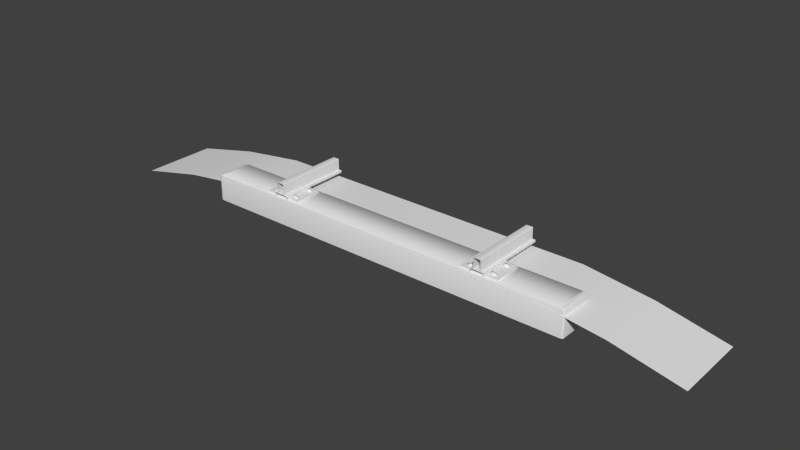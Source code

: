 # Source: Rails_01.blend  (saved by Blender 2.76.0; exported with 4.5.12 LTS)
import bpy
from mathutils import Matrix  # noqa: F401  (used for matrix-valued properties, if any)

bpy.ops.wm.read_factory_settings(use_empty=True)
scene = bpy.context.scene
scene.name = 'Scene'

# ---- collections
col_collection_1 = bpy.data.collections.new('Collection 1'); scene.collection.children.link(col_collection_1)

# ---- materials (node trees are filled in below, after node groups)
mat_rail = bpy.data.materials.new('Rail')
mat_rail.alpha_threshold = 0.0
mat_rail.use_transparent_shadow = False
mat_rail.roughness = 0.5
mat_tie = bpy.data.materials.new('Tie')
mat_tie.alpha_threshold = 0.0
mat_tie.use_transparent_shadow = False
mat_tie.roughness = 0.5
mat_gravel = bpy.data.materials.new('Gravel')
mat_gravel.alpha_threshold = 0.0
mat_gravel.use_transparent_shadow = False
mat_gravel.roughness = 0.5

# ---- material node trees

# ---- world
world_world = bpy.data.worlds.new('World'); scene.world = world_world
world_world.color = (0.05088, 0.05088, 0.05088)
world_world.use_sun_shadow = False
world_world.sun_shadow_jitter_overblur = 0.0
world_world.cycles.sampling_method = 'MANUAL'
world_world.cycles.sample_map_resolution = 256

# ---- meshes
me_cube_001 = bpy.data.meshes.new('Cube.001')
me_cube_001.from_pydata([(-1.1, 0.0, 0.16), (1.1, 0.0, 0.16), (-1.1, 0.5, 0.16), (1.1, 0.5, 0.16), (2.0, 0.0, 0.0), (2.0, 0.5, 0.0), (-2.0, 0.0, 0.0), (-2.0, 0.5, 0.0), (-1.55, 0.5, 0.1), (-1.55, 0.0, 0.1), (1.55, 0.0, 0.1), (1.55, 0.5, 0.1), (-1.295, 0.01072, 0.1717), (-1.294, 0.01072, 0.1743), (-1.288, 0.01072, 0.1767), (-1.294, 0.007299, 0.1717), (-1.292, 0.007318, 0.1743), (-1.287, 0.007375, 0.1767), (-1.288, 0.004192, 0.1717), (-1.287, 0.004268, 0.1743), (-1.281, 0.004496, 0.1765), (-1.295, 0.2179, 0.1717), (-1.294, 0.2213, 0.1717), (-1.288, 0.2244, 0.1717), (-1.294, 0.2179, 0.1743), (-1.292, 0.2213, 0.1743), (-1.287, 0.2243, 0.1743), (-1.288, 0.2179, 0.1767), (-1.287, 0.2212, 0.1767), (-1.281, 0.2241, 0.1765), (-1.295, 0.2179, 0.0), (-1.294, 0.2213, 0.0), (-1.288, 0.2244, 0.0), (-1.295, 0.01072, 0.0), (-1.294, 0.007299, 0.0), (-1.288, 0.004192, 0.0), (1.295, 0.2179, 0.1717), (1.294, 0.2179, 0.1743), (1.288, 0.2179, 0.1767), (1.294, 0.2213, 0.1717), (1.292, 0.2213, 0.1743), (1.287, 0.2212, 0.1767), (1.288, 0.2244, 0.1717), (1.287, 0.2243, 0.1743), (1.281, 0.2241, 0.1765), (1.295, 0.01072, 0.1717), (1.294, 0.007299, 0.1717), (1.288, 0.004192, 0.1717), (1.294, 0.01072, 0.1743), (1.292, 0.007318, 0.1743), (1.287, 0.004268, 0.1743), (1.288, 0.01072, 0.1767), (1.287, 0.007375, 0.1767), (1.281, 0.004496, 0.1765), (1.295, 0.01072, 0.0), (1.294, 0.007299, 0.0), (1.288, 0.004192, 0.0), (1.295, 0.2179, 0.0), (1.294, 0.2213, 0.0), (1.288, 0.2244, 0.0), (-1.275, 0.001823, 0.0), (-1.275, 0.001823, 0.1717), (-1.273, 0.001956, 0.1742), (-1.269, 0.002357, 0.1764), (-1.269, 0.004648, 0.1782), (-1.273, 0.007413, 0.1785), (-1.273, 0.2212, 0.1785), (-1.269, 0.224, 0.1782), (-1.269, 0.2262, 0.1764), (-1.273, 0.2266, 0.1742), (-1.275, 0.2268, 0.1717), (-1.275, 0.2268, 0.0), (1.269, 0.2262, 0.1764), (1.273, 0.2266, 0.1742), (1.275, 0.2268, 0.1717), (1.275, 0.2268, 0.0), (1.269, 0.224, 0.1782), (1.273, 0.2212, 0.1785), (1.273, 0.007413, 0.1785), (1.269, 0.004648, 0.1782), (1.269, 0.002357, 0.1764), (1.273, 0.001956, 0.1742), (1.275, 0.001823, 0.1717), (1.275, 0.001823, 0.0), (-1.261, 0.003024, 0.1776), (-1.261, 0.2256, 0.1776), (1.261, 0.003024, 0.1776), (1.261, 0.2256, 0.1776), (-0.7844, 0.03125, 0.2039), (-0.7843, 0.03125, 0.2049), (-0.7844, 0.4688, 0.2039), (-0.7843, 0.4688, 0.2049), (-0.6956, 0.4688, 0.2039), (-0.6957, 0.4688, 0.2049), (-0.6956, 0.03125, 0.2039), (-0.6957, 0.03125, 0.2049), (-0.7844, 0.0, 0.2049), (-0.7844, 0.5, 0.2049), (-0.6956, 0.5, 0.2049), (-0.6956, 0.0, 0.2049), (-0.7638, 0.0, 0.2743), (-0.7608, 0.0, 0.2789), (-0.7192, 0.0, 0.2789), (-0.7638, 0.5, 0.2743), (-0.7608, 0.5, 0.2789), (-0.7192, 0.5, 0.2789), (-0.7162, 0.5, 0.2743), (-0.7162, 0.0, 0.2743), (-0.7844, 0.0, 0.19), (-0.7831, 0.0, 0.2056), (-0.7844, 0.5, 0.19), (-0.7831, 0.5, 0.2056), (-0.6956, 0.0, 0.19), (-0.6969, 0.0, 0.2056), (-0.6956, 0.5, 0.19), (-0.6969, 0.5, 0.2056), (-0.7638, 0.0, 0.2059), (-0.7631, 0.0, 0.2778), (-0.7631, 0.5, 0.2778), (-0.7638, 0.5, 0.2059), (-0.7162, 0.0, 0.2059), (-0.7169, 0.0, 0.2778), (-0.7169, 0.5, 0.2778), (-0.7162, 0.5, 0.2059), (0.6956, 0.03125, 0.2039), (0.6957, 0.03125, 0.2049), (0.6956, 0.4688, 0.2039), (0.6957, 0.4688, 0.2049), (0.7844, 0.4688, 0.2039), (0.7843, 0.4688, 0.2049), (0.7844, 0.03125, 0.2039), (0.7843, 0.03125, 0.2049), (0.6956, 0.0, 0.2049), (0.6956, 0.5, 0.2049), (0.7844, 0.5, 0.2049), (0.7844, 0.0, 0.2049), (0.7162, 0.0, 0.2743), (0.7192, 0.0, 0.2789), (0.7608, 0.0, 0.2789), (0.7162, 0.5, 0.2743), (0.7192, 0.5, 0.2789), (0.7608, 0.5, 0.2789), (0.7638, 0.5, 0.2743), (0.7638, 0.0, 0.2743), (0.6956, 0.0, 0.19), (0.6969, 0.0, 0.2056), (0.6956, 0.5, 0.19), (0.6969, 0.5, 0.2056), (0.7844, 0.0, 0.19), (0.7831, 0.0, 0.2056), (0.7844, 0.5, 0.19), (0.7831, 0.5, 0.2056), (0.7162, 0.0, 0.2059), (0.7169, 0.0, 0.2778), (0.7169, 0.5, 0.2778), (0.7162, 0.5, 0.2059), (0.7638, 0.0, 0.2059), (0.7631, 0.0, 0.2778), (0.7631, 0.5, 0.2778), (0.7638, 0.5, 0.2059), (-0.865, 0.02, 0.17), (-0.865, 0.02, 0.189), (-0.865, 0.205, 0.17), (-0.865, 0.205, 0.189), (-0.615, 0.02, 0.17), (-0.615, 0.02, 0.189), (-0.615, 0.205, 0.17), (-0.615, 0.205, 0.189), (-0.795, 0.02, 0.1889), (-0.795, 0.02, 0.199), (-0.795, 0.205, 0.1889), (-0.795, 0.205, 0.199), (-0.785, 0.02, 0.1889), (-0.785, 0.02, 0.199), (-0.785, 0.205, 0.1889), (-0.785, 0.205, 0.199), (-0.695, 0.02, 0.1889), (-0.695, 0.02, 0.199), (-0.695, 0.205, 0.1889), (-0.695, 0.205, 0.199), (-0.685, 0.02, 0.1889), (-0.685, 0.02, 0.199), (-0.685, 0.205, 0.1889), (-0.685, 0.205, 0.199), (0.615, 0.02, 0.17), (0.615, 0.02, 0.189), (0.615, 0.205, 0.17), (0.615, 0.205, 0.189), (0.865, 0.02, 0.17), (0.865, 0.02, 0.189), (0.865, 0.205, 0.17), (0.865, 0.205, 0.189), (0.685, 0.02, 0.1889), (0.685, 0.02, 0.199), (0.685, 0.205, 0.1889), (0.685, 0.205, 0.199), (0.695, 0.02, 0.1889), (0.695, 0.02, 0.199), (0.695, 0.205, 0.1889), (0.695, 0.205, 0.199), (0.785, 0.02, 0.1889), (0.785, 0.02, 0.199), (0.785, 0.205, 0.1889), (0.785, 0.205, 0.199), (0.795, 0.02, 0.1889), (0.795, 0.02, 0.199), (0.795, 0.205, 0.1889), (0.795, 0.205, 0.199), (-0.8179, 0.1621, 0.1888), (-0.8179, 0.1779, 0.1888), (-0.8021, 0.1621, 0.1888), (-0.8021, 0.1779, 0.1888), (-0.8179, 0.1621, 0.2015), (-0.8179, 0.1779, 0.2015), (-0.8021, 0.1621, 0.2015), (-0.8021, 0.1779, 0.2015), (-0.8379, 0.164, 0.1885), (-0.8379, 0.176, 0.1885), (-0.8379, 0.164, 0.1945), (-0.8379, 0.176, 0.1945), (-0.8179, 0.04206, 0.1888), (-0.8179, 0.05794, 0.1888), (-0.8021, 0.04206, 0.1888), (-0.8021, 0.05794, 0.1888), (-0.8179, 0.04206, 0.2015), (-0.8179, 0.05794, 0.2015), (-0.8021, 0.04206, 0.2015), (-0.8021, 0.05794, 0.2015), (-0.8379, 0.04403, 0.1885), (-0.8379, 0.05597, 0.1885), (-0.8379, 0.04403, 0.1945), (-0.8379, 0.05597, 0.1945), (-0.6605, 0.1621, 0.1888), (-0.6605, 0.1779, 0.1888), (-0.6764, 0.1621, 0.1888), (-0.6764, 0.1779, 0.1888), (-0.6605, 0.1621, 0.2015), (-0.6605, 0.1779, 0.2015), (-0.6764, 0.1621, 0.2015), (-0.6764, 0.1779, 0.2015), (-0.6405, 0.164, 0.1885), (-0.6405, 0.176, 0.1885), (-0.6405, 0.164, 0.1945), (-0.6405, 0.176, 0.1945), (-0.6605, 0.04206, 0.1888), (-0.6605, 0.05794, 0.1888), (-0.6764, 0.04206, 0.1888), (-0.6764, 0.05794, 0.1888), (-0.6605, 0.04206, 0.2015), (-0.6605, 0.05794, 0.2015), (-0.6764, 0.04206, 0.2015), (-0.6764, 0.05794, 0.2015), (-0.6405, 0.04403, 0.1885), (-0.6405, 0.05597, 0.1885), (-0.6405, 0.04403, 0.1945), (-0.6405, 0.05597, 0.1945), (0.6621, 0.1621, 0.1888), (0.6621, 0.1779, 0.1888), (0.6779, 0.1621, 0.1888), (0.6779, 0.1779, 0.1888), (0.6621, 0.1621, 0.2015), (0.6621, 0.1779, 0.2015), (0.6779, 0.1621, 0.2015), (0.6779, 0.1779, 0.2015), (0.6421, 0.164, 0.1885), (0.6421, 0.176, 0.1885), (0.6421, 0.164, 0.1945), (0.6421, 0.176, 0.1945), (0.6621, 0.04206, 0.1888), (0.6621, 0.05794, 0.1888), (0.6779, 0.04206, 0.1888), (0.6779, 0.05794, 0.1888), (0.6621, 0.04206, 0.2015), (0.6621, 0.05794, 0.2015), (0.6779, 0.04206, 0.2015), (0.6779, 0.05794, 0.2015), (0.6421, 0.04403, 0.1885), (0.6421, 0.05597, 0.1885), (0.6421, 0.04403, 0.1945), (0.6421, 0.05597, 0.1945), (0.8195, 0.1621, 0.1888), (0.8195, 0.1779, 0.1888), (0.8036, 0.1621, 0.1888), (0.8036, 0.1779, 0.1888), (0.8195, 0.1621, 0.2015), (0.8195, 0.1779, 0.2015), (0.8036, 0.1621, 0.2015), (0.8036, 0.1779, 0.2015), (0.8395, 0.164, 0.1885), (0.8395, 0.176, 0.1885), (0.8395, 0.164, 0.1945), (0.8395, 0.176, 0.1945), (0.8195, 0.04206, 0.1888), (0.8195, 0.05794, 0.1888), (0.8036, 0.04206, 0.1888), (0.8036, 0.05794, 0.1888), (0.8195, 0.04206, 0.2015), (0.8195, 0.05794, 0.2015), (0.8036, 0.04206, 0.2015), (0.8036, 0.05794, 0.2015), (0.8395, 0.04403, 0.1885), (0.8395, 0.05597, 0.1885), (0.8395, 0.04403, 0.1945), (0.8395, 0.05597, 0.1945)], [], [(0, 1, 3, 2), (11, 10, 4, 5), (9, 8, 7, 6), (0, 2, 8, 9), (3, 1, 10, 11), (31, 30, 21), (15, 16, 13), (16, 17, 14), (18, 19, 16), (19, 20, 17), (20, 64, 65), (60, 61, 18), (61, 62, 19), (62, 63, 20), (63, 84, 64), (51, 48, 37), (24, 25, 22), (25, 26, 23), (26, 69, 70), (14, 27, 24), (27, 28, 25), (28, 29, 26), (29, 68, 69), (66, 67, 29), (67, 85, 68), (23, 32, 31), (71, 32, 23), (18, 15, 34), (85, 87, 72), (72, 73, 69), (48, 45, 36), (45, 46, 55), (24, 21, 12), (55, 46, 47), (39, 40, 37), (40, 41, 38), (42, 43, 40), (43, 44, 41), (44, 76, 77), (75, 74, 42), (74, 73, 43), (73, 72, 44), (72, 87, 76), (36, 57, 58), (48, 49, 46), (49, 50, 47), (50, 81, 82), (51, 52, 49), (52, 53, 50), (53, 80, 81), (65, 66, 14), (78, 79, 53), (79, 86, 80), (77, 78, 38), (83, 56, 47), (42, 39, 58), (80, 86, 84), (80, 63, 62), (73, 75, 71), (54, 57, 36), (30, 33, 12), (34, 15, 12), (77, 87, 86), (60, 83, 62), (22, 31, 21), (12, 15, 13), (13, 16, 14), (15, 18, 16), (16, 19, 17), (17, 20, 65), (35, 60, 18), (18, 61, 19), (19, 62, 20), (20, 63, 64), (38, 51, 37), (21, 24, 22), (22, 25, 23), (23, 26, 70), (13, 14, 24), (24, 27, 25), (25, 28, 26), (26, 29, 69), (28, 66, 29), (29, 67, 68), (22, 23, 31), (70, 71, 23), (35, 18, 34), (68, 85, 72), (68, 72, 69), (37, 48, 36), (54, 45, 55), (13, 24, 12), (56, 55, 47), (36, 39, 37), (37, 40, 38), (39, 42, 40), (40, 43, 41), (41, 44, 77), (59, 75, 42), (42, 74, 43), (43, 73, 44), (44, 72, 76), (39, 36, 58), (45, 48, 46), (46, 49, 47), (47, 50, 82), (48, 51, 49), (49, 52, 50), (50, 53, 81), (27, 14, 66), (17, 65, 14), (66, 28, 27), (52, 78, 53), (53, 79, 80), (51, 38, 78), (41, 77, 38), (78, 52, 51), (82, 83, 47), (59, 42, 58), (63, 80, 84), (81, 80, 62), (71, 70, 69), (45, 54, 36), (21, 30, 12), (33, 34, 12), (65, 64, 84), (84, 86, 87), (79, 78, 86), (77, 76, 87), (87, 85, 84), (67, 66, 85), (65, 84, 85), (78, 77, 86), (85, 66, 65), (83, 82, 81), (71, 69, 73), (73, 74, 75), (81, 62, 83), (61, 60, 62), (109, 113, 115), (112, 114, 92), (109, 111, 91), (120, 123, 106), (91, 90, 88), (110, 108, 88), (115, 113, 95), (95, 94, 92), (119, 116, 100), (100, 117, 118), (102, 105, 104), (102, 121, 122), (101, 104, 118), (121, 107, 106), (111, 109, 115), (94, 95, 99), (98, 93, 92), (94, 99, 112), (114, 98, 92), (92, 94, 112), (89, 96, 109), (111, 97, 91), (91, 89, 109), (107, 120, 106), (89, 91, 88), (90, 91, 97), (96, 89, 88), (90, 97, 110), (108, 96, 88), (88, 90, 110), (93, 98, 115), (113, 99, 95), (95, 93, 115), (93, 95, 92), (103, 119, 100), (103, 100, 118), (101, 102, 104), (105, 102, 122), (117, 101, 118), (122, 121, 106), (145, 149, 151), (148, 150, 128), (145, 147, 127), (156, 159, 142), (127, 126, 124), (146, 144, 124), (151, 149, 131), (131, 130, 128), (155, 152, 136), (136, 153, 154), (138, 141, 140), (138, 157, 158), (137, 140, 154), (157, 143, 142), (147, 145, 151), (130, 131, 135), (134, 129, 128), (130, 135, 148), (150, 134, 128), (128, 130, 148), (125, 132, 145), (147, 133, 127), (127, 125, 145), (143, 156, 142), (125, 127, 124), (126, 127, 133), (132, 125, 124), (126, 133, 146), (144, 132, 124), (124, 126, 146), (129, 134, 151), (149, 135, 131), (131, 129, 151), (129, 131, 128), (139, 155, 136), (139, 136, 154), (137, 138, 140), (141, 138, 158), (153, 137, 154), (158, 157, 142), (161, 163, 162, 160), (163, 167, 166, 162), (167, 165, 164, 166), (165, 161, 160, 164), (165, 167, 163, 161), (169, 171, 170, 168), (171, 175, 174, 170), (175, 173, 172, 174), (173, 169, 168, 172), (173, 175, 171, 169), (177, 179, 178, 176), (179, 183, 182, 178), (183, 181, 180, 182), (181, 177, 176, 180), (181, 183, 179, 177), (185, 187, 186, 184), (187, 191, 190, 186), (191, 189, 188, 190), (189, 185, 184, 188), (189, 191, 187, 185), (193, 195, 194, 192), (195, 199, 198, 194), (199, 197, 196, 198), (197, 193, 192, 196), (197, 199, 195, 193), (201, 203, 202, 200), (203, 207, 206, 202), (207, 205, 204, 206), (205, 201, 200, 204), (205, 207, 203, 201), (210, 211, 215, 214), (214, 215, 213, 212), (208, 212, 218, 216), (208, 210, 214, 212), (211, 209, 213, 215), (217, 216, 218, 219), (212, 213, 219, 218), (213, 209, 217, 219), (222, 223, 227, 226), (226, 227, 225, 224), (220, 224, 230, 228), (220, 222, 226, 224), (223, 221, 225, 227), (229, 228, 230, 231), (224, 225, 231, 230), (225, 221, 229, 231), (234, 238, 239, 235), (238, 236, 237, 239), (232, 240, 242, 236), (232, 236, 238, 234), (235, 239, 237, 233), (241, 243, 242, 240), (236, 242, 243, 237), (237, 243, 241, 233), (246, 250, 251, 247), (250, 248, 249, 251), (244, 252, 254, 248), (244, 248, 250, 246), (247, 251, 249, 245), (253, 255, 254, 252), (248, 254, 255, 249), (249, 255, 253, 245), (258, 259, 263, 262), (262, 263, 261, 260), (256, 260, 266, 264), (256, 258, 262, 260), (259, 257, 261, 263), (265, 264, 266, 267), (260, 261, 267, 266), (261, 257, 265, 267), (270, 271, 275, 274), (274, 275, 273, 272), (268, 272, 278, 276), (268, 270, 274, 272), (271, 269, 273, 275), (277, 276, 278, 279), (272, 273, 279, 278), (273, 269, 277, 279), (282, 286, 287, 283), (286, 284, 285, 287), (280, 288, 290, 284), (280, 284, 286, 282), (283, 287, 285, 281), (289, 291, 290, 288), (284, 290, 291, 285), (285, 291, 289, 281), (294, 298, 299, 295), (298, 296, 297, 299), (292, 300, 302, 296), (292, 296, 298, 294), (295, 299, 297, 293), (301, 303, 302, 300), (296, 302, 303, 297), (297, 303, 301, 293)])
me_cube_001.polygons.foreach_set('use_smooth', [1, 1, 1, 1, 1, 1, 1, 1, 1, 1, 1, 1, 1, 1, 1, 1, 1, 1, 1, 1, 1, 1, 1, 1, 1, 1, 1, 1, 1, 1, 1, 1, 1, 1, 1, 1, 1, 1, 1, 1, 1, 1, 1, 1, 1, 1, 1, 1, 1, 1, 1, 1, 1, 1, 1, 1, 1, 1, 1, 1, 1, 1, 1, 1, 1, 1, 1, 1, 1, 1, 1, 1, 1, 1, 1, 1, 1, 1, 1, 1, 1, 1, 1, 1, 1, 1, 1, 1, 1, 1, 1, 1, 1, 1, 1, 1, 1, 1, 1, 1, 1, 1, 1, 1, 1, 1, 1, 1, 1, 1, 1, 1, 1, 1, 1, 1, 1, 1, 1, 1, 1, 1, 1, 1, 1, 1, 1, 1, 1, 1, 1, 1, 1, 1, 1, 1, 1, 1, 1, 1, 1, 1, 1, 1, 1, 1, 1, 1, 1, 1, 1, 1, 1, 1, 1, 1, 1, 1, 1, 1, 1, 1, 1, 1, 1, 1, 1, 1, 1, 1, 1, 1, 1, 1, 1, 1, 1, 1, 1, 1, 1, 1, 1, 1, 1, 1, 1, 1, 1, 1, 1, 1, 1, 1, 1, 1, 1, 1, 1, 1, 1, 1, 1, 1, 1, 1, 1, 1, 1, 1, 1, 1, 1, 1, 1, 1, 1, 1, 1, 0, 0, 0, 0, 0, 0, 0, 0, 0, 0, 0, 0, 0, 0, 0, 0, 0, 0, 0, 0, 0, 0, 0, 0, 0, 0, 0, 0, 0, 0, 1, 1, 1, 1, 1, 1, 1, 1, 1, 1, 1, 1, 1, 1, 1, 1, 1, 1, 1, 1, 1, 1, 1, 1, 1, 1, 1, 1, 1, 1, 1, 1, 1, 1, 1, 1, 1, 1, 1, 1, 1, 1, 1, 1, 1, 1, 1, 1, 1, 1, 1, 1, 1, 1, 1, 1, 1, 1, 1, 1, 1, 1, 1, 1])
me_cube_001.polygons.foreach_set('material_index', [2, 2, 2, 2, 2, 1, 1, 1, 1, 1, 1, 1, 1, 1, 1, 1, 1, 1, 1, 1, 1, 1, 1, 1, 1, 1, 1, 1, 1, 1, 1, 1, 1, 1, 1, 1, 1, 1, 1, 1, 1, 1, 1, 1, 1, 1, 1, 1, 1, 1, 1, 1, 1, 1, 1, 1, 1, 1, 1, 1, 1, 1, 1, 1, 1, 1, 1, 1, 1, 1, 1, 1, 1, 1, 1, 1, 1, 1, 1, 1, 1, 1, 1, 1, 1, 1, 1, 1, 1, 1, 1, 1, 1, 1, 1, 1, 1, 1, 1, 1, 1, 1, 1, 1, 1, 1, 1, 1, 1, 1, 1, 1, 1, 1, 1, 1, 1, 1, 1, 1, 1, 1, 1, 1, 1, 1, 1, 1, 1, 1, 1, 1, 1, 1, 1, 1, 1, 1, 1, 0, 0, 0, 0, 0, 0, 0, 0, 0, 0, 0, 0, 0, 0, 0, 0, 0, 0, 0, 0, 0, 0, 0, 0, 0, 0, 0, 0, 0, 0, 0, 0, 0, 0, 0, 0, 0, 0, 0, 0, 0, 0, 0, 0, 0, 0, 0, 0, 0, 0, 0, 0, 0, 0, 0, 0, 0, 0, 0, 0, 0, 0, 0, 0, 0, 0, 0, 0, 0, 0, 0, 0, 0, 0, 0, 0, 0, 0, 0, 0, 0, 0, 0, 0, 0, 0, 0, 0, 0, 0, 0, 0, 0, 0, 0, 0, 0, 0, 0, 0, 0, 0, 0, 0, 0, 0, 0, 0, 0, 0, 0, 0, 0, 0, 0, 0, 0, 0, 0, 0, 0, 0, 0, 0, 0, 0, 0, 0, 0, 0, 0, 0, 0, 0, 0, 0, 0, 0, 0, 0, 0, 0, 0, 0, 0, 0, 0, 0, 0, 0, 0, 0, 0, 0, 0, 0, 0, 0, 0, 0, 0, 0, 0, 0, 0, 0, 0, 0, 0, 0, 0, 0, 0, 0])
_uv = me_cube_001.uv_layers.new(name='UVMap')
_uv.uv.foreach_set('vector', [0.2271, 3.529e-05, 0.7729, 3.522e-05, 0.7729, 0.1241, 0.2271, 0.1241, 0.8856, 0.1241, 0.8856, 3.522e-05, 1.0, 3.522e-05, 1.0, 0.1241, 0.1144, 3.53e-05, 0.1144, 0.1241, 3.522e-05, 0.1241, 3.522e-05, 3.532e-05, 0.2271, 3.529e-05, 0.2271, 0.1241, 0.1144, 0.1241, 0.1144, 3.53e-05, 0.7729, 0.1241, 0.7729, 3.522e-05, 0.8856, 3.522e-05, 0.8856, 0.1241, 0.7675, 0.3265, 0.7675, 0.3243, 0.9965, 0.3243, 0.9965, 0.1657, 1.0, 0.1654, 1.0, 0.1683, 0.006618, 1.999, 0.006694, 1.995, 0.01115, 1.996, 0.3062, 0.006431, 0.3028, 0.007799, 0.3019, 0.003553, 0.00255, 1.995, 0.002854, 1.991, 0.006694, 1.995, 0.002854, 1.991, 0.003057, 1.981, 0.006745, 1.984, 0.5315, 0.01491, 0.3068, 0.01708, 0.3062, 0.006431, 0.3068, 0.01708, 0.3034, 0.01827, 0.3028, 0.007799, 0.3034, 0.01827, 0.3005, 0.02177, 0.2998, 0.01183, 5.509e-07, 1.981, 0.0008913, 1.975, 0.003057, 1.981, 0.01115, 0.004073, 0.01115, 0.0, 0.2875, 0.0, 0.5349, 1.893, 0.5354, 1.891, 0.5389, 1.893, 0.5354, 1.891, 0.5359, 1.887, 0.5393, 1.888, 0.5359, 1.887, 0.5362, 1.876, 0.5396, 1.878, 0.01115, 1.996, 0.2875, 1.996, 0.2875, 2.0, 0.2875, 1.996, 0.2919, 1.995, 0.292, 1.999, 0.2919, 1.995, 0.2958, 1.991, 0.2961, 1.995, 0.5329, 1.883, 0.5333, 1.873, 0.5362, 1.876, 0.2919, 1.984, 0.2956, 1.981, 0.2958, 1.991, 0.2956, 1.981, 0.2977, 1.975, 0.2986, 1.981, 0.5393, 1.888, 0.7672, 1.892, 0.7667, 1.897, 0.7675, 1.882, 0.7672, 1.892, 0.5393, 1.888, 0.3062, 0.006431, 0.3054, 0.002171, 0.5302, 0.0, 0.5315, 1.868, 0.5315, 0.02258, 0.5333, 0.01691, 0.5333, 0.01691, 0.5362, 0.01354, 0.5362, 1.876, 0.7675, 0.002641, 0.771, 0.002641, 0.771, 0.1628, 0.771, 0.002641, 0.771, 2.808e-08, 1.0, 0.0, 1.0, 0.324, 0.9965, 0.3243, 0.9965, 0.1686, 0.5302, 1.993, 0.3054, 1.995, 0.3062, 1.991, 0.771, 0.1654, 0.7675, 0.1654, 0.7675, 0.1628, 0.292, 0.001354, 0.2919, 0.005418, 0.2875, 0.004073, 0.5393, 0.003082, 0.5359, 0.004309, 0.5354, 0.00122, 0.2961, 0.005418, 0.2958, 0.009453, 0.2919, 0.005418, 0.2958, 0.009453, 0.2956, 0.01929, 0.2919, 0.01578, 0.7675, 0.01676, 0.5396, 0.01247, 0.5393, 0.003082, 0.5396, 0.01247, 0.5362, 0.01354, 0.5359, 0.004309, 0.5362, 0.01354, 0.5333, 0.01691, 0.5329, 0.008128, 0.2986, 0.01929, 0.2977, 0.02514, 0.2956, 0.01929, 0.771, 0.1628, 1.0, 0.1628, 1.0, 0.1654, 0.7675, 0.002641, 0.7675, 1.473e-05, 0.771, 2.808e-08, 0.3019, 1.993, 0.3027, 1.99, 0.3062, 1.991, 0.3027, 1.99, 0.3034, 1.979, 0.3068, 1.981, 0.01115, 0.004073, 0.006694, 0.005418, 0.006618, 0.001354, 0.006694, 0.005418, 0.002854, 0.009453, 0.002549, 0.005418, 0.2998, 1.986, 0.3005, 1.976, 0.3034, 1.979, 0.006745, 1.984, 0.2919, 1.984, 0.01115, 1.996, 0.006744, 0.01578, 0.003057, 0.01929, 0.002854, 0.009453, 0.003057, 0.01929, 0.0008907, 0.02514, 0.0, 0.01929, 0.2919, 0.01578, 0.006744, 0.01578, 0.2875, 0.004073, 0.5315, 1.978, 0.5309, 1.989, 0.3062, 1.991, 0.5393, 0.003082, 0.5389, 0.0, 0.7667, 0.00429, 0.3005, 1.976, 0.2986, 1.97, 0.2986, 0.02757, 0.3005, 1.976, 0.3005, 0.02177, 0.3034, 0.01827, 0.5362, 0.01354, 0.7675, 0.01676, 0.7675, 1.882, 1.0, 0.002641, 1.0, 0.1628, 0.771, 0.1628, 0.7675, 0.3243, 0.7675, 0.1686, 0.9965, 0.1686, 0.7675, 0.1657, 0.9965, 0.1657, 0.9965, 0.1686, 0.2919, 0.01578, 0.2977, 0.02514, 0.0008907, 0.02514, 0.5315, 0.01491, 0.5315, 1.978, 0.3034, 0.01827, 0.9965, 0.3265, 0.7675, 0.3265, 0.9965, 0.3243, 0.9965, 0.1686, 0.9965, 0.1657, 1.0, 0.1683, 0.01115, 2.0, 0.006618, 1.999, 0.01115, 1.996, 0.3054, 0.002171, 0.3062, 0.006431, 0.3019, 0.003553, 0.006618, 1.999, 0.00255, 1.995, 0.006694, 1.995, 0.006694, 1.995, 0.002854, 1.991, 0.006745, 1.984, 0.5309, 0.00426, 0.5315, 0.01491, 0.3062, 0.006431, 0.3062, 0.006431, 0.3068, 0.01708, 0.3028, 0.007799, 0.3028, 0.007799, 0.3034, 0.01827, 0.2998, 0.01183, 0.002854, 1.991, 5.509e-07, 1.981, 0.003057, 1.981, 0.2875, 0.004073, 0.01115, 0.004073, 0.2875, 0.0, 0.5385, 1.895, 0.5349, 1.893, 0.5389, 1.893, 0.5389, 1.893, 0.5354, 1.891, 0.5393, 1.888, 0.5393, 1.888, 0.5359, 1.887, 0.5396, 1.878, 0.01115, 2.0, 0.01115, 1.996, 0.2875, 2.0, 0.2875, 2.0, 0.2875, 1.996, 0.292, 1.999, 0.292, 1.999, 0.2919, 1.995, 0.2961, 1.995, 0.5359, 1.887, 0.5329, 1.883, 0.5362, 1.876, 0.2919, 1.995, 0.2919, 1.984, 0.2958, 1.991, 0.2958, 1.991, 0.2956, 1.981, 0.2986, 1.981, 0.5389, 1.893, 0.5393, 1.888, 0.7667, 1.897, 0.5396, 1.878, 0.7675, 1.882, 0.5393, 1.888, 0.5309, 0.00426, 0.3062, 0.006431, 0.5302, 0.0, 0.5333, 1.873, 0.5315, 1.868, 0.5333, 0.01691, 0.5333, 1.873, 0.5333, 0.01691, 0.5362, 1.876, 0.7675, 0.1628, 0.7675, 0.002641, 0.771, 0.1628, 1.0, 0.002641, 0.771, 0.002641, 1.0, 0.0, 1.0, 0.1683, 1.0, 0.324, 0.9965, 0.1686, 0.5309, 1.989, 0.5302, 1.993, 0.3062, 1.991, 0.771, 0.1628, 0.771, 0.1654, 0.7675, 0.1628, 0.2875, 0.0, 0.292, 0.001354, 0.2875, 0.004073, 0.5389, 0.0, 0.5393, 0.003082, 0.5354, 0.00122, 0.292, 0.001354, 0.2961, 0.005418, 0.2919, 0.005418, 0.2919, 0.005418, 0.2958, 0.009453, 0.2919, 0.01578, 0.7672, 0.007372, 0.7675, 0.01676, 0.5393, 0.003082, 0.5393, 0.003082, 0.5396, 0.01247, 0.5359, 0.004309, 0.5359, 0.004309, 0.5362, 0.01354, 0.5329, 0.008128, 0.2958, 0.009453, 0.2986, 0.01929, 0.2956, 0.01929, 0.771, 0.1654, 0.771, 0.1628, 1.0, 0.1654, 0.771, 0.002641, 0.7675, 0.002641, 0.771, 2.808e-08, 0.3054, 1.995, 0.3019, 1.993, 0.3062, 1.991, 0.3062, 1.991, 0.3027, 1.99, 0.3068, 1.981, 0.01115, 0.0, 0.01115, 0.004073, 0.006618, 0.001354, 0.006618, 0.001354, 0.006694, 0.005418, 0.002549, 0.005418, 0.3027, 1.99, 0.2998, 1.986, 0.3034, 1.979, 0.2875, 1.996, 0.01115, 1.996, 0.2919, 1.984, 0.006694, 1.995, 0.006745, 1.984, 0.01115, 1.996, 0.2919, 1.984, 0.2919, 1.995, 0.2875, 1.996, 0.006694, 0.005418, 0.006744, 0.01578, 0.002854, 0.009453, 0.002854, 0.009453, 0.003057, 0.01929, 0.0, 0.01929, 0.01115, 0.004073, 0.2875, 0.004073, 0.006744, 0.01578, 0.2919, 0.005418, 0.2919, 0.01578, 0.2875, 0.004073, 0.006744, 0.01578, 0.006694, 0.005418, 0.01115, 0.004073, 0.3068, 1.981, 0.5315, 1.978, 0.3062, 1.991, 0.7672, 0.007372, 0.5393, 0.003082, 0.7667, 0.00429, 0.3005, 0.02177, 0.3005, 1.976, 0.2986, 0.02757, 0.3034, 1.979, 0.3005, 1.976, 0.3034, 0.01827, 0.7675, 1.882, 0.5396, 1.878, 0.5362, 1.876, 0.771, 0.002641, 1.0, 0.002641, 0.771, 0.1628, 0.9965, 0.3243, 0.7675, 0.3243, 0.9965, 0.1686, 0.7675, 0.1686, 0.7675, 0.1657, 0.9965, 0.1686, 0.006745, 1.984, 0.003057, 1.981, 0.0008913, 1.975, 0.0008913, 1.975, 0.0008907, 0.02514, 0.2977, 0.02514, 0.003057, 0.01929, 0.006744, 0.01578, 0.0008907, 0.02514, 0.2919, 0.01578, 0.2956, 0.01929, 0.2977, 0.02514, 0.2977, 0.02514, 0.2977, 1.975, 0.0008913, 1.975, 0.2956, 1.981, 0.2919, 1.984, 0.2977, 1.975, 0.006745, 1.984, 0.0008913, 1.975, 0.2977, 1.975, 0.006744, 0.01578, 0.2919, 0.01578, 0.0008907, 0.02514, 0.2977, 1.975, 0.2919, 1.984, 0.006745, 1.984, 0.5315, 1.978, 0.3068, 1.981, 0.3034, 1.979, 0.7675, 1.882, 0.5362, 1.876, 0.5362, 0.01354, 0.5362, 0.01354, 0.5396, 0.01247, 0.7675, 0.01676, 0.3034, 1.979, 0.3034, 0.01827, 0.5315, 1.978, 0.3068, 0.01708, 0.5315, 0.01491, 0.3034, 0.01827, 0.002253, 3.06e-08, 0.142, 4.858e-10, 0.142, 1.0, 0.2442, 0.0, 0.2442, 1.0, 0.2217, 0.9375, 0.002253, 3.06e-08, 0.002254, 1.0, 0.0002343, 0.9375, 0.6119, 0.0, 0.6119, 1.0, 0.5011, 1.0, 0.2201, 0.0625, 0.2217, 0.0625, 0.2217, 0.9375, 0.2442, 0.0, 0.2442, 1.0, 0.2217, 0.9375, 0.142, 1.0, 0.142, 4.858e-10, 0.144, 0.0625, 0.2201, 0.0625, 0.2217, 0.0625, 0.2217, 0.9375, 0.6119, 0.0, 0.6119, 1.0, 0.5011, 1.0, 0.5011, 1.0, 0.4955, 1.0, 0.4955, 1.192e-07, 0.7666, 0.0, 0.7666, 1.0, 0.699, 1.0, 0.7666, 0.0, 0.7702, 0.0, 0.7702, 1.0, 0.699, 0.0, 0.699, 1.0, 0.6954, 1.0, 0.4955, 0.0, 0.5011, 0.0, 0.5011, 1.0, 0.002254, 1.0, 0.002253, 3.06e-08, 0.142, 1.0, 0.2217, 0.0625, 0.2201, 0.0625, 0.2201, 8.965e-09, 0.2201, 1.0, 0.2201, 0.9375, 0.2217, 0.9375, 0.2217, 0.0625, 0.2201, 8.965e-09, 0.2442, 0.0, 0.2442, 1.0, 0.2201, 1.0, 0.2217, 0.9375, 0.2217, 0.9375, 0.2217, 0.0625, 0.2442, 0.0, 0.0002342, 0.0625, 0.0, 3.109e-08, 0.002253, 3.06e-08, 0.002254, 1.0, 9.669e-08, 1.0, 0.0002343, 0.9375, 0.0002343, 0.9375, 0.0002342, 0.0625, 0.002253, 3.06e-08, 0.5011, 0.0, 0.6119, 0.0, 0.5011, 1.0, 0.2201, 0.9375, 0.2201, 0.0625, 0.2217, 0.9375, 0.2217, 0.0625, 0.2201, 0.0625, 0.2201, 0.0, 0.2201, 1.0, 0.2201, 0.9375, 0.2217, 0.9375, 0.2217, 0.0625, 0.2201, 0.0, 0.2442, 0.0, 0.2442, 1.0, 0.2201, 1.0, 0.2217, 0.9375, 0.2217, 0.9375, 0.2217, 0.0625, 0.2442, 0.0, 0.144, 0.9375, 0.1442, 1.0, 0.142, 1.0, 0.142, 4.858e-10, 0.1442, 0.0, 0.144, 0.0625, 0.144, 0.0625, 0.144, 0.9375, 0.142, 1.0, 0.2201, 0.9375, 0.2201, 0.0625, 0.2217, 0.9375, 0.5011, 1.192e-07, 0.6119, 0.0, 0.5011, 1.0, 0.5011, 1.192e-07, 0.5011, 1.0, 0.4955, 1.192e-07, 0.699, 0.0, 0.7666, 0.0, 0.699, 1.0, 0.7666, 1.0, 0.7666, 0.0, 0.7702, 1.0, 0.6954, 0.0, 0.699, 0.0, 0.6954, 1.0, 0.4955, 1.0, 0.4955, 0.0, 0.5011, 1.0, 0.002253, 3.06e-08, 0.142, 4.858e-10, 0.142, 1.0, 0.2442, 1.474e-13, 0.2442, 1.0, 0.2217, 0.9375, 0.002253, 3.06e-08, 0.002253, 1.0, 0.0002339, 0.9375, 0.6119, 0.0, 0.6119, 1.0, 0.5011, 1.0, 0.2201, 0.0625, 0.2217, 0.0625, 0.2217, 0.9375, 0.2442, 0.0, 0.2442, 1.0, 0.2217, 0.9375, 0.142, 1.0, 0.142, 4.858e-10, 0.144, 0.0625, 0.2201, 0.0625, 0.2217, 0.0625, 0.2217, 0.9375, 0.6119, 0.0, 0.6119, 1.0, 0.5011, 1.0, 0.5011, 1.0, 0.4955, 1.0, 0.4955, 0.0, 0.7666, 0.0, 0.7666, 1.0, 0.699, 1.0, 0.7666, 0.0, 0.7702, 0.0, 0.7702, 1.0, 0.699, 0.0, 0.699, 1.0, 0.6954, 1.0, 0.4955, 0.0, 0.5011, 0.0, 0.5011, 1.0, 0.002253, 1.0, 0.002253, 3.06e-08, 0.142, 1.0, 0.2217, 0.0625, 0.2201, 0.0625, 0.2201, 0.0, 0.2201, 1.0, 0.2201, 0.9375, 0.2217, 0.9375, 0.2217, 0.0625, 0.2201, 0.0, 0.2442, 1.474e-13, 0.2442, 1.0, 0.2201, 1.0, 0.2217, 0.9375, 0.2217, 0.9375, 0.2217, 0.0625, 0.2442, 1.474e-13, 0.0002338, 0.0625, -3.981e-07, 3.109e-08, 0.002253, 3.06e-08, 0.002253, 1.0, -2.937e-07, 1.0, 0.0002339, 0.9375, 0.0002339, 0.9375, 0.0002338, 0.0625, 0.002253, 3.06e-08, 0.5011, 0.0, 0.6119, 0.0, 0.5011, 1.0, 0.2201, 0.9375, 0.2201, 0.0625, 0.2217, 0.9375, 0.2217, 0.0625, 0.2201, 0.0625, 0.2201, 0.0, 0.2201, 1.0, 0.2201, 0.9375, 0.2217, 0.9375, 0.2217, 0.0625, 0.2201, 0.0, 0.2442, 0.0, 0.2442, 1.0, 0.2201, 1.0, 0.2217, 0.9375, 0.2217, 0.9375, 0.2217, 0.0625, 0.2442, 0.0, 0.144, 0.9375, 0.1442, 1.0, 0.142, 1.0, 0.142, 4.858e-10, 0.1442, 0.0, 0.144, 0.0625, 0.144, 0.0625, 0.144, 0.9375, 0.142, 1.0, 0.2201, 0.9375, 0.2201, 0.0625, 0.2217, 0.9375, 0.5011, 0.0, 0.6119, 0.0, 0.5011, 1.0, 0.5011, 0.0, 0.5011, 1.0, 0.4955, 0.0, 0.699, 0.0, 0.7666, 0.0, 0.699, 1.0, 0.7666, 1.0, 0.7666, 0.0, 0.7702, 1.0, 0.6954, 0.0, 0.699, 0.0, 0.6954, 1.0, 0.4955, 1.0, 0.4955, 0.0, 0.5011, 1.0, 0.4519, 0.444, 0.4519, 0.0, 0.4874, 0.0, 0.4874, 0.444, 0.4164, 0.0, 0.4164, 0.6, 0.381, 0.6, 0.381, 0.0, 0.4164, 0.444, 0.4164, 1.377e-08, 0.4519, 0.0, 0.4519, 0.444, 0.381, 0.0, 0.381, 0.6, 0.3455, 0.6, 0.3455, 0.0, 0.0, 1.073e-07, 0.3455, 0.0, 0.3455, 0.6, 7.606e-08, 0.6, 0.525, 0.444, 0.525, 0.0, 0.5438, 0.0, 0.5438, 0.444, 0.4164, 0.4923, 0.4351, 0.4923, 0.4351, 0.5165, 0.4164, 0.5165, 0.5062, 0.444, 0.5062, 7.3e-09, 0.525, 0.0, 0.525, 0.444, 0.4164, 0.4682, 0.4351, 0.4682, 0.4351, 0.4923, 0.4164, 0.4923, 0.5813, 0.444, 0.5813, 0.0, 0.6, 0.0, 0.6, 0.444, 0.5438, 0.444, 0.5438, 0.0, 0.5627, 0.0, 0.5627, 0.444, 0.4164, 0.444, 0.4351, 0.444, 0.4351, 0.4682, 0.4164, 0.4682, 0.4874, 0.444, 0.4874, 7.3e-09, 0.5062, 0.0, 0.5062, 0.444, 0.4164, 0.5165, 0.4351, 0.5165, 0.4351, 0.5407, 0.4164, 0.5407, 0.5627, 0.444, 0.5627, 0.0, 0.5813, 0.0, 0.5813, 0.444, 0.4519, 0.444, 0.4519, 0.0, 0.4874, 0.0, 0.4874, 0.444, 0.4164, 0.0, 0.4164, 0.6, 0.381, 0.6, 0.381, 0.0, 0.4164, 0.444, 0.4164, 1.377e-08, 0.4519, 0.0, 0.4519, 0.444, 0.381, 0.0, 0.381, 0.6, 0.3455, 0.6, 0.3455, 0.0, 0.0, 1.073e-07, 0.3455, 0.0, 0.3455, 0.6, 7.606e-08, 0.6, 0.525, 0.444, 0.525, 0.0, 0.5438, 0.0, 0.5438, 0.444, 0.4164, 0.4923, 0.4351, 0.4923, 0.4351, 0.5165, 0.4164, 0.5165, 0.5062, 0.444, 0.5062, 7.3e-09, 0.525, 0.0, 0.525, 0.444, 0.4164, 0.4682, 0.4351, 0.4682, 0.4351, 0.4923, 0.4164, 0.4923, 0.5813, 0.444, 0.5813, 0.0, 0.6, 0.0, 0.6, 0.444, 0.5438, 0.444, 0.5438, 0.0, 0.5627, 0.0, 0.5627, 0.444, 0.4164, 0.444, 0.4351, 0.444, 0.4351, 0.4682, 0.4164, 0.4682, 0.4874, 0.444, 0.4874, 7.3e-09, 0.5062, 0.0, 0.5062, 0.444, 0.4164, 0.5165, 0.4351, 0.5165, 0.4351, 0.5407, 0.4164, 0.5407, 0.5627, 0.444, 0.5627, 0.0, 0.5813, 0.0, 0.5813, 0.444, 0.6267, 0.2656, 0.6267, 0.3211, 0.5783, 0.3211, 0.5783, 0.2656, 0.6371, 0.1356, 0.5765, 0.1356, 0.5765, 0.08092, 0.6371, 0.08092, 0.6267, 0.2099, 0.5783, 0.2102, 0.6043, 0.1399, 0.6272, 0.1397, 0.6267, 0.2099, 0.6272, 0.2653, 0.5787, 0.2656, 0.5783, 0.2102, 0.6297, 0.3869, 0.6292, 0.4423, 0.5808, 0.4419, 0.5813, 0.3865, 0.6034, 0.3261, 0.6034, 0.3678, 0.5805, 0.3678, 0.5805, 0.3261, 0.6371, 0.08092, 0.5765, 0.08092, 0.584, 0.007919, 0.6296, 0.007919, 0.5808, 0.4419, 0.6292, 0.4423, 0.6297, 0.5124, 0.6068, 0.5123, 0.6267, 0.2656, 0.6267, 0.3211, 0.5783, 0.3211, 0.5783, 0.2656, 0.6371, 0.1356, 0.5765, 0.1356, 0.5765, 0.08092, 0.6371, 0.08092, 0.6267, 0.2099, 0.5783, 0.2102, 0.6043, 0.1399, 0.6272, 0.1397, 0.6267, 0.2099, 0.6272, 0.2653, 0.5787, 0.2656, 0.5783, 0.2102, 0.6297, 0.3869, 0.6292, 0.4423, 0.5808, 0.4419, 0.5813, 0.3865, 0.6034, 0.3261, 0.6034, 0.3678, 0.5805, 0.3678, 0.5805, 0.3261, 0.6371, 0.08092, 0.5765, 0.08092, 0.584, 0.007919, 0.6296, 0.007919, 0.5808, 0.4419, 0.6292, 0.4423, 0.6297, 0.5124, 0.6068, 0.5123, 0.6267, 0.2656, 0.5783, 0.2656, 0.5783, 0.3211, 0.6267, 0.3211, 0.6371, 0.1356, 0.6371, 0.08092, 0.5765, 0.08092, 0.5765, 0.1356, 0.6267, 0.2099, 0.6272, 0.1397, 0.6043, 0.1399, 0.5783, 0.2102, 0.6267, 0.2099, 0.5783, 0.2102, 0.5787, 0.2656, 0.6272, 0.2653, 0.6297, 0.3869, 0.5813, 0.3865, 0.5808, 0.4419, 0.6292, 0.4423, 0.6034, 0.3261, 0.5805, 0.3261, 0.5805, 0.3678, 0.6034, 0.3678, 0.6371, 0.08092, 0.6296, 0.007919, 0.584, 0.007919, 0.5765, 0.08092, 0.5808, 0.4419, 0.6068, 0.5123, 0.6297, 0.5124, 0.6292, 0.4423, 0.6267, 0.2656, 0.5783, 0.2656, 0.5783, 0.3211, 0.6267, 0.3211, 0.6371, 0.1356, 0.6371, 0.08092, 0.5765, 0.08092, 0.5765, 0.1356, 0.6267, 0.2099, 0.6272, 0.1397, 0.6043, 0.1399, 0.5783, 0.2102, 0.6267, 0.2099, 0.5783, 0.2102, 0.5787, 0.2656, 0.6272, 0.2653, 0.6297, 0.3869, 0.5813, 0.3865, 0.5808, 0.4419, 0.6292, 0.4423, 0.6034, 0.3261, 0.5805, 0.3261, 0.5805, 0.3678, 0.6034, 0.3678, 0.6371, 0.08092, 0.6296, 0.007919, 0.584, 0.007919, 0.5765, 0.08092, 0.5808, 0.4419, 0.6068, 0.5123, 0.6297, 0.5124, 0.6292, 0.4423, 0.6267, 0.2656, 0.6267, 0.3211, 0.5783, 0.3211, 0.5783, 0.2656, 0.6371, 0.1356, 0.5765, 0.1356, 0.5765, 0.08092, 0.6371, 0.08092, 0.6267, 0.2099, 0.5783, 0.2102, 0.6043, 0.1399, 0.6272, 0.1397, 0.6267, 0.2099, 0.6272, 0.2653, 0.5787, 0.2656, 0.5783, 0.2102, 0.6297, 0.3869, 0.6292, 0.4423, 0.5808, 0.4419, 0.5813, 0.3865, 0.6034, 0.3261, 0.6034, 0.3678, 0.5805, 0.3678, 0.5805, 0.3261, 0.6371, 0.08092, 0.5765, 0.08092, 0.584, 0.007919, 0.6296, 0.007919, 0.5808, 0.4419, 0.6292, 0.4423, 0.6297, 0.5124, 0.6068, 0.5123, 0.6267, 0.2656, 0.6267, 0.3211, 0.5783, 0.3211, 0.5783, 0.2656, 0.6371, 0.1356, 0.5765, 0.1356, 0.5765, 0.08092, 0.6371, 0.08092, 0.6267, 0.2099, 0.5783, 0.2102, 0.6043, 0.1399, 0.6272, 0.1397, 0.6267, 0.2099, 0.6272, 0.2653, 0.5787, 0.2656, 0.5783, 0.2102, 0.6297, 0.3869, 0.6292, 0.4423, 0.5808, 0.4419, 0.5813, 0.3865, 0.6034, 0.3261, 0.6034, 0.3678, 0.5805, 0.3678, 0.5805, 0.3261, 0.6371, 0.08092, 0.5765, 0.08092, 0.584, 0.007919, 0.6296, 0.007919, 0.5808, 0.4419, 0.6292, 0.4423, 0.6297, 0.5124, 0.6068, 0.5123, 0.6267, 0.2656, 0.5783, 0.2656, 0.5783, 0.3211, 0.6267, 0.3211, 0.6371, 0.1356, 0.6371, 0.08092, 0.5765, 0.08092, 0.5765, 0.1356, 0.6267, 0.2099, 0.6272, 0.1397, 0.6043, 0.1399, 0.5783, 0.2102, 0.6267, 0.2099, 0.5783, 0.2102, 0.5787, 0.2656, 0.6272, 0.2653, 0.6297, 0.3869, 0.5813, 0.3865, 0.5808, 0.4419, 0.6292, 0.4423, 0.6034, 0.3261, 0.5805, 0.3261, 0.5805, 0.3678, 0.6034, 0.3678, 0.6371, 0.08092, 0.6296, 0.007919, 0.584, 0.007919, 0.5765, 0.08092, 0.5808, 0.4419, 0.6068, 0.5123, 0.6297, 0.5124, 0.6292, 0.4423, 0.6267, 0.2656, 0.5783, 0.2656, 0.5783, 0.3211, 0.6267, 0.3211, 0.6371, 0.1356, 0.6371, 0.08092, 0.5765, 0.08092, 0.5765, 0.1356, 0.6267, 0.2099, 0.6272, 0.1397, 0.6043, 0.1399, 0.5783, 0.2102, 0.6267, 0.2099, 0.5783, 0.2102, 0.5787, 0.2656, 0.6272, 0.2653, 0.6297, 0.3869, 0.5813, 0.3865, 0.5808, 0.4419, 0.6292, 0.4423, 0.6034, 0.3261, 0.5805, 0.3261, 0.5805, 0.3678, 0.6034, 0.3678, 0.6371, 0.08092, 0.6296, 0.007919, 0.584, 0.007919, 0.5765, 0.08092, 0.5808, 0.4419, 0.6068, 0.5123, 0.6297, 0.5124, 0.6292, 0.4423])
me_cube_001.materials.append(mat_rail)
me_cube_001.materials.append(mat_tie)
me_cube_001.materials.append(mat_gravel)
me_cube_001.use_remesh_preserve_volume = False
me_cube_001.use_remesh_preserve_attributes = False
me_cube_001.use_mirror_vertex_groups = False
me_cube_001.update()

# ---- objects
ob_rail = bpy.data.objects.new('Rail', me_cube_001)

# ---- transforms, parenting, visibility, modifiers, constraints
ob_rail.location = (0.0, 0.0, 0.0)
ob_rail.lineart.crease_threshold = 0.0
_vg = ob_rail.vertex_groups.new(name='Rail')
_vg = ob_rail.vertex_groups.new(name='Tie')
_vg = ob_rail.vertex_groups.new(name='Plate')
_vg = ob_rail.vertex_groups.new(name='Gravel')
_vg = ob_rail.vertex_groups.new(name='Spikes')

# ---- collection membership
col_collection_1.objects.link(ob_rail)

# ---- scene / render settings (as saved in the file)
scene.frame_start = 1; scene.frame_end = 250; scene.frame_set(1)
scene.render.engine = 'BLENDER_EEVEE_NEXT'
scene.render.resolution_percentage = 50
scene.render.dither_intensity = 0.0
scene.cycles.use_denoising = False
scene.cycles.samples = 10
scene.cycles.sampling_pattern = 'TABULATED_SOBOL'
scene.cycles.light_sampling_threshold = 0.0
scene.cycles.use_adaptive_sampling = False
scene.cycles.use_light_tree = False
scene.cycles.blur_glossy = 0.0
scene.cycles.pixel_filter_type = 'GAUSSIAN'
scene.cycles.sample_clamp_indirect = 0.0
scene.view_settings.view_transform = 'Standard'
bpy.context.view_layer.update()

# ---- added for rendering (the .blend has no active camera and no usable light): camera, sun
cam_auto = bpy.data.cameras.new('AutoCamera')
cam_auto.lens = 50.0
cam_auto.sensor_width = 36.0
cam_auto.clip_end = 1000.0
ob_auto_camera = bpy.data.objects.new('AutoCamera', cam_auto)
scene.collection.objects.link(ob_auto_camera)
ob_auto_camera.location = (3.73862, -4.23634, 3.13034)
ob_auto_camera.rotation_euler = (1.09748, -7.21219e-08, 0.694738)
scene.camera = ob_auto_camera
light_auto_sun = bpy.data.lights.new('AutoSun', 'SUN')
light_auto_sun.energy = 3.0
light_auto_sun.angle = 0.0523599
ob_auto_sun = bpy.data.objects.new('AutoSun', light_auto_sun)
scene.collection.objects.link(ob_auto_sun)
ob_auto_sun.rotation_euler = (0.872665, 0.174533, 0.523599)
bpy.context.view_layer.update()
